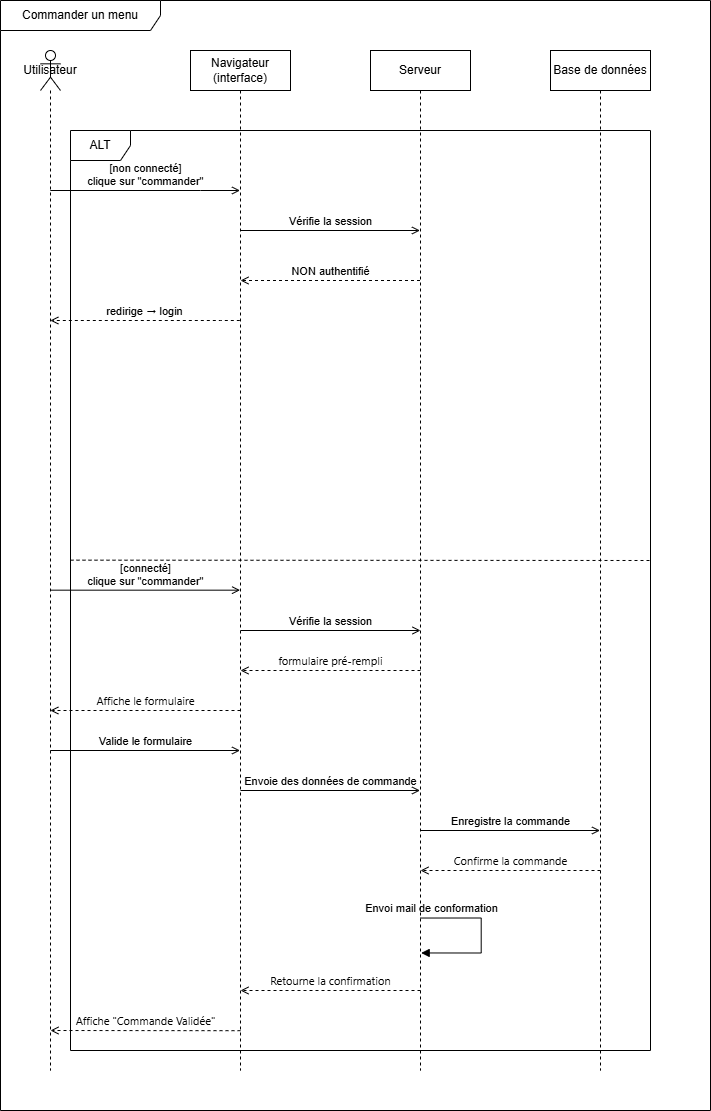

The diagram above was exported from draw.io. Its source (the exported page's mxGraphModel, read from the mxfile embedded in the PNG):
<mxGraphModel dx="2847" dy="2296" grid="1" gridSize="10" guides="1" tooltips="1" connect="1" arrows="1" fold="1" page="1" pageScale="1" pageWidth="827" pageHeight="1169" background="#ffffff" math="0" shadow="0">
  <root>
    <mxCell id="0" />
    <mxCell id="1" parent="0" />
    <mxCell id="SKEg2qt_oLhYZrfXnBUB-31" parent="1" style="shape=umlFrame;whiteSpace=wrap;html=1;pointerEvents=0;labelBackgroundColor=none;" value="ALT" vertex="1">
      <mxGeometry height="920" width="580" x="-20" y="20" as="geometry" />
    </mxCell>
    <mxCell id="SKEg2qt_oLhYZrfXnBUB-1" parent="1" style="shape=umlLifeline;perimeter=lifelinePerimeter;whiteSpace=wrap;html=1;container=1;dropTarget=0;collapsible=0;recursiveResize=0;outlineConnect=0;portConstraint=eastwest;newEdgeStyle={&quot;curved&quot;:0,&quot;rounded&quot;:0};participant=umlActor;size=40;labelBackgroundColor=none;" value="Utilisateur" vertex="1">
      <mxGeometry height="1020" width="20" x="-50" y="-60" as="geometry" />
    </mxCell>
    <mxCell id="SKEg2qt_oLhYZrfXnBUB-2" parent="1" style="shape=umlLifeline;perimeter=lifelinePerimeter;whiteSpace=wrap;html=1;container=1;dropTarget=0;collapsible=0;recursiveResize=0;outlineConnect=0;portConstraint=eastwest;newEdgeStyle={&quot;curved&quot;:0,&quot;rounded&quot;:0};labelBackgroundColor=none;" value="Navigateur (interface)" vertex="1">
      <mxGeometry height="1020" width="100" x="100" y="-60" as="geometry" />
    </mxCell>
    <mxCell id="SKEg2qt_oLhYZrfXnBUB-3" parent="1" style="shape=umlLifeline;perimeter=lifelinePerimeter;whiteSpace=wrap;html=1;container=1;dropTarget=0;collapsible=0;recursiveResize=0;outlineConnect=0;portConstraint=eastwest;newEdgeStyle={&quot;curved&quot;:0,&quot;rounded&quot;:0};labelBackgroundColor=none;" value="Serveur" vertex="1">
      <mxGeometry height="1020" width="100" x="280" y="-60" as="geometry" />
    </mxCell>
    <mxCell id="SKEg2qt_oLhYZrfXnBUB-35" parent="SKEg2qt_oLhYZrfXnBUB-3" style="html=1;points=[[0,0,0,0,5],[0,1,0,0,-5],[1,0,0,0,5],[1,1,0,0,-5]];perimeter=orthogonalPerimeter;outlineConnect=0;targetShapes=umlLifeline;portConstraint=eastwest;newEdgeStyle={&quot;curved&quot;:0,&quot;rounded&quot;:0};labelBackgroundColor=none;" value="" vertex="1">
      <mxGeometry height="40" x="50" y="865" as="geometry" />
    </mxCell>
    <mxCell id="SKEg2qt_oLhYZrfXnBUB-36" edge="1" parent="SKEg2qt_oLhYZrfXnBUB-3" style="html=1;align=left;spacingLeft=2;endArrow=block;rounded=0;edgeStyle=orthogonalEdgeStyle;curved=0;rounded=0;labelBackgroundColor=none;fontColor=default;" value="">
      <mxGeometry relative="1" x="1" y="-81" as="geometry">
        <mxPoint x="-80" y="66" as="offset" />
        <Array as="points">
          <mxPoint x="110.68" y="867.47" />
          <mxPoint x="110.68" y="902.47" />
        </Array>
        <mxPoint x="50.003529411764866" y="867.5288235294117" as="sourcePoint" />
        <mxPoint x="50.68" y="902.47" as="targetPoint" />
      </mxGeometry>
    </mxCell>
    <mxCell id="SKEg2qt_oLhYZrfXnBUB-39" connectable="0" parent="SKEg2qt_oLhYZrfXnBUB-36" style="edgeLabel;html=1;align=center;verticalAlign=middle;resizable=0;points=[];labelBackgroundColor=none;" value="Envoi mail de conformation" vertex="1">
      <mxGeometry relative="1" x="-0.8713" as="geometry">
        <mxPoint y="-10" as="offset" />
      </mxGeometry>
    </mxCell>
    <mxCell id="SKEg2qt_oLhYZrfXnBUB-4" parent="1" style="shape=umlLifeline;perimeter=lifelinePerimeter;whiteSpace=wrap;html=1;container=1;dropTarget=0;collapsible=0;recursiveResize=0;outlineConnect=0;portConstraint=eastwest;newEdgeStyle={&quot;curved&quot;:0,&quot;rounded&quot;:0};labelBackgroundColor=none;" value="Base de données" vertex="1">
      <mxGeometry height="1020" width="100" x="460" y="-60" as="geometry" />
    </mxCell>
    <mxCell id="SKEg2qt_oLhYZrfXnBUB-10" edge="1" parent="1" style="html=1;verticalAlign=bottom;labelBackgroundColor=none;endArrow=open;endFill=0;rounded=0;fontColor=default;" value="[non connecté]&lt;br&gt;clique sur &quot;commander&quot;">
      <mxGeometry relative="1" width="160" as="geometry">
        <mxPoint as="offset" />
        <Array as="points">
          <mxPoint x="110" y="80" />
        </Array>
        <mxPoint x="-40.16666666666674" y="80" as="sourcePoint" />
        <mxPoint x="149.56" y="80" as="targetPoint" />
      </mxGeometry>
    </mxCell>
    <mxCell id="SKEg2qt_oLhYZrfXnBUB-11" edge="1" parent="1" style="html=1;verticalAlign=bottom;labelBackgroundColor=none;endArrow=open;endFill=0;rounded=0;fontColor=default;" value="Vérifie la session">
      <mxGeometry relative="1" width="160" as="geometry">
        <mxPoint as="offset" />
        <mxPoint x="150" y="120" as="sourcePoint" />
        <mxPoint x="329.5" y="120" as="targetPoint" />
      </mxGeometry>
    </mxCell>
    <mxCell id="SKEg2qt_oLhYZrfXnBUB-12" edge="1" parent="1" style="endArrow=open;html=1;rounded=0;align=center;verticalAlign=bottom;dashed=1;endFill=0;labelBackgroundColor=none;fontColor=default;" value="redirige&amp;nbsp;&lt;span style=&quot;font-family: &amp;quot;Anthropic Sans&amp;quot;, -apple-system, BlinkMacSystemFont, &amp;quot;Segoe UI&amp;quot;, sans-serif; font-size: 12px; text-align: start;&quot;&gt;→&lt;/span&gt;&amp;nbsp;login">
      <mxGeometry relative="1" as="geometry">
        <Array as="points">
          <mxPoint x="129.82" y="210" />
        </Array>
        <mxPoint x="149.3200000000001" y="209.9999999999999" as="sourcePoint" />
        <mxPoint x="-40.16666666666674" y="210" as="targetPoint" />
      </mxGeometry>
    </mxCell>
    <mxCell id="SKEg2qt_oLhYZrfXnBUB-13" connectable="0" parent="SKEg2qt_oLhYZrfXnBUB-12" style="resizable=0;html=1;align=center;verticalAlign=top;labelBackgroundColor=none;" value="" vertex="1">
      <mxGeometry relative="1" as="geometry" />
    </mxCell>
    <mxCell id="SKEg2qt_oLhYZrfXnBUB-14" edge="1" parent="1" style="endArrow=open;html=1;rounded=0;align=center;verticalAlign=bottom;dashed=1;endFill=0;labelBackgroundColor=none;fontColor=default;" value="NON authentifié">
      <mxGeometry relative="1" as="geometry">
        <mxPoint x="329.5" y="170" as="sourcePoint" />
        <mxPoint x="150" y="170" as="targetPoint" />
      </mxGeometry>
    </mxCell>
    <mxCell id="SKEg2qt_oLhYZrfXnBUB-15" connectable="0" parent="SKEg2qt_oLhYZrfXnBUB-14" style="resizable=0;html=1;align=center;verticalAlign=top;labelBackgroundColor=none;" value="" vertex="1">
      <mxGeometry relative="1" as="geometry" />
    </mxCell>
    <mxCell id="SKEg2qt_oLhYZrfXnBUB-16" edge="1" parent="1" style="html=1;verticalAlign=bottom;labelBackgroundColor=none;endArrow=open;endFill=0;rounded=0;fontColor=default;" value="[connecté]&lt;br&gt;clique sur &quot;commander&quot;">
      <mxGeometry relative="1" width="160" as="geometry">
        <mxPoint as="offset" />
        <mxPoint x="-40.16666666666674" y="479.67" as="sourcePoint" />
        <mxPoint x="149.55555555555543" y="479.67" as="targetPoint" />
      </mxGeometry>
    </mxCell>
    <mxCell id="SKEg2qt_oLhYZrfXnBUB-17" edge="1" parent="1" style="html=1;verticalAlign=bottom;labelBackgroundColor=none;endArrow=open;endFill=0;rounded=0;fontColor=default;" value="Vérifie la session">
      <mxGeometry relative="1" width="160" as="geometry">
        <mxPoint as="offset" />
        <mxPoint x="150" y="520" as="sourcePoint" />
        <mxPoint x="330" y="520" as="targetPoint" />
      </mxGeometry>
    </mxCell>
    <mxCell id="SKEg2qt_oLhYZrfXnBUB-18" edge="1" parent="1" style="endArrow=open;html=1;rounded=0;align=center;verticalAlign=bottom;dashed=1;endFill=0;labelBackgroundColor=none;fontColor=default;" value="&lt;span style=&quot;font-family: &amp;quot;Anthropic Sans&amp;quot;, -apple-system, BlinkMacSystemFont, &amp;quot;Segoe UI&amp;quot;, sans-serif; text-align: start;&quot;&gt;&lt;font&gt;formulaire pré-rempli&lt;/font&gt;&lt;/span&gt;">
      <mxGeometry relative="1" as="geometry">
        <mxPoint x="330" y="560" as="sourcePoint" />
        <mxPoint x="150" y="560" as="targetPoint" />
      </mxGeometry>
    </mxCell>
    <mxCell id="SKEg2qt_oLhYZrfXnBUB-19" connectable="0" parent="SKEg2qt_oLhYZrfXnBUB-18" style="resizable=0;html=1;align=center;verticalAlign=top;labelBackgroundColor=none;" value="" vertex="1">
      <mxGeometry relative="1" as="geometry" />
    </mxCell>
    <mxCell id="SKEg2qt_oLhYZrfXnBUB-20" edge="1" parent="1" style="endArrow=open;html=1;rounded=0;align=center;verticalAlign=bottom;dashed=1;endFill=0;labelBackgroundColor=none;fontColor=default;" value="&lt;span style=&quot;font-family: &amp;quot;Anthropic Sans&amp;quot;, -apple-system, BlinkMacSystemFont, &amp;quot;Segoe UI&amp;quot;, sans-serif; text-align: start;&quot;&gt;&lt;font&gt;Affiche le formulaire&lt;/font&gt;&lt;/span&gt;">
      <mxGeometry relative="1" as="geometry">
        <mxPoint x="150" y="600" as="sourcePoint" />
        <mxPoint x="-40.16666666666674" y="600" as="targetPoint" />
      </mxGeometry>
    </mxCell>
    <mxCell id="SKEg2qt_oLhYZrfXnBUB-21" connectable="0" parent="SKEg2qt_oLhYZrfXnBUB-20" style="resizable=0;html=1;align=center;verticalAlign=top;labelBackgroundColor=none;" value="" vertex="1">
      <mxGeometry relative="1" as="geometry" />
    </mxCell>
    <mxCell id="SKEg2qt_oLhYZrfXnBUB-22" edge="1" parent="1" style="html=1;verticalAlign=bottom;labelBackgroundColor=none;endArrow=open;endFill=0;rounded=0;fontColor=default;" value="Valide le formulaire">
      <mxGeometry relative="1" width="160" as="geometry">
        <mxPoint as="offset" />
        <mxPoint x="-40.16666666666674" y="640" as="sourcePoint" />
        <mxPoint x="149.55555555555543" y="640" as="targetPoint" />
      </mxGeometry>
    </mxCell>
    <mxCell id="SKEg2qt_oLhYZrfXnBUB-23" edge="1" parent="1" style="html=1;verticalAlign=bottom;labelBackgroundColor=none;endArrow=open;endFill=0;rounded=0;fontColor=default;" value="Envoie des données de commande">
      <mxGeometry relative="1" width="160" as="geometry">
        <mxPoint as="offset" />
        <mxPoint x="150" y="680" as="sourcePoint" />
        <mxPoint x="329.55555555555543" y="680" as="targetPoint" />
      </mxGeometry>
    </mxCell>
    <mxCell id="SKEg2qt_oLhYZrfXnBUB-24" edge="1" parent="1" style="html=1;verticalAlign=bottom;labelBackgroundColor=none;endArrow=open;endFill=0;rounded=0;fontColor=default;" value="Enregistre la commande">
      <mxGeometry relative="1" width="160" as="geometry">
        <mxPoint as="offset" />
        <mxPoint x="330" y="720" as="sourcePoint" />
        <mxPoint x="509.55555555555543" y="720" as="targetPoint" />
      </mxGeometry>
    </mxCell>
    <mxCell id="SKEg2qt_oLhYZrfXnBUB-25" edge="1" parent="1" style="endArrow=open;html=1;rounded=0;align=center;verticalAlign=bottom;dashed=1;endFill=0;labelBackgroundColor=none;fontColor=default;" value="&lt;span style=&quot;font-family: &amp;quot;Anthropic Sans&amp;quot;, -apple-system, BlinkMacSystemFont, &amp;quot;Segoe UI&amp;quot;, sans-serif; text-align: start;&quot;&gt;&lt;font&gt;Confirme la commande&lt;/font&gt;&lt;/span&gt;">
      <mxGeometry relative="1" as="geometry">
        <mxPoint x="510" y="760" as="sourcePoint" />
        <mxPoint x="330" y="760" as="targetPoint" />
      </mxGeometry>
    </mxCell>
    <mxCell id="SKEg2qt_oLhYZrfXnBUB-26" connectable="0" parent="SKEg2qt_oLhYZrfXnBUB-25" style="resizable=0;html=1;align=center;verticalAlign=top;labelBackgroundColor=none;" value="" vertex="1">
      <mxGeometry relative="1" as="geometry" />
    </mxCell>
    <mxCell id="SKEg2qt_oLhYZrfXnBUB-27" edge="1" parent="1" style="endArrow=open;html=1;rounded=0;align=center;verticalAlign=bottom;dashed=1;endFill=0;labelBackgroundColor=none;fontColor=default;" value="&lt;span style=&quot;font-family: &amp;quot;Anthropic Sans&amp;quot;, -apple-system, BlinkMacSystemFont, &amp;quot;Segoe UI&amp;quot;, sans-serif; text-align: start;&quot;&gt;&lt;font&gt;Retourne la confirmation&lt;/font&gt;&lt;/span&gt;">
      <mxGeometry relative="1" as="geometry">
        <mxPoint x="330" y="880" as="sourcePoint" />
        <mxPoint x="150" y="880" as="targetPoint" />
      </mxGeometry>
    </mxCell>
    <mxCell id="SKEg2qt_oLhYZrfXnBUB-28" connectable="0" parent="SKEg2qt_oLhYZrfXnBUB-27" style="resizable=0;html=1;align=center;verticalAlign=top;labelBackgroundColor=none;" value="" vertex="1">
      <mxGeometry relative="1" as="geometry" />
    </mxCell>
    <mxCell id="SKEg2qt_oLhYZrfXnBUB-29" edge="1" parent="1" style="endArrow=open;html=1;rounded=0;align=center;verticalAlign=bottom;dashed=1;endFill=0;labelBackgroundColor=none;entryX=0.5;entryY=0.941;entryDx=0;entryDy=0;entryPerimeter=0;fontColor=default;" value="&lt;span style=&quot;font-family: &amp;quot;Anthropic Sans&amp;quot;, -apple-system, BlinkMacSystemFont, &amp;quot;Segoe UI&amp;quot;, sans-serif; text-align: start;&quot;&gt;&lt;font&gt;Affiche &quot;Commande Validée&quot;&lt;/font&gt;&lt;/span&gt;">
      <mxGeometry relative="1" as="geometry">
        <Array as="points">
          <mxPoint x="140" y="920.18" />
        </Array>
        <mxPoint x="150" y="920.18" as="sourcePoint" />
        <mxPoint x="-40" y="920.0000000000001" as="targetPoint" />
      </mxGeometry>
    </mxCell>
    <mxCell id="SKEg2qt_oLhYZrfXnBUB-30" connectable="0" parent="SKEg2qt_oLhYZrfXnBUB-29" style="resizable=0;html=1;align=center;verticalAlign=top;labelBackgroundColor=none;" value="" vertex="1">
      <mxGeometry relative="1" as="geometry" />
    </mxCell>
    <mxCell id="SKEg2qt_oLhYZrfXnBUB-32" edge="1" parent="1" style="endArrow=none;dashed=1;html=1;rounded=0;exitX=0.001;exitY=0.344;exitDx=0;exitDy=0;exitPerimeter=0;labelBackgroundColor=none;fontColor=default;" value="">
      <mxGeometry height="50" relative="1" width="50" as="geometry">
        <mxPoint x="-20.000000000000075" y="449.65999999999957" as="sourcePoint" />
        <mxPoint x="560" y="450" as="targetPoint" />
      </mxGeometry>
    </mxCell>
    <mxCell id="SKEg2qt_oLhYZrfXnBUB-41" parent="1" style="shape=umlFrame;whiteSpace=wrap;html=1;pointerEvents=0;recursiveResize=0;container=1;collapsible=0;width=160;labelBackgroundColor=none;" value="Commander un menu" vertex="1">
      <mxGeometry height="1110" width="710" x="-90" y="-110" as="geometry" />
    </mxCell>
  </root>
</mxGraphModel>